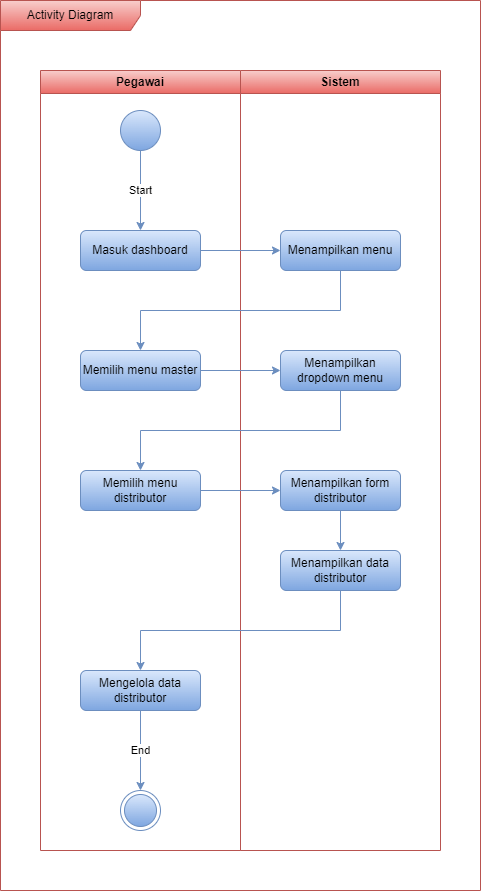

The diagram above was exported from draw.io. Its source (the exported page's mxGraphModel, read from the mxfile embedded in the PNG):
<mxGraphModel dx="1221" dy="731" grid="1" gridSize="10" guides="1" tooltips="1" connect="1" arrows="1" fold="1" page="1" pageScale="1" pageWidth="850" pageHeight="1100" math="0" shadow="0">
  <root>
    <mxCell id="0" />
    <mxCell id="1" parent="0" />
    <mxCell id="E8Qz7fy7viMEfmlNS_0k-1" value="Pegawai" style="swimlane;whiteSpace=wrap;html=1;fillColor=#f8cecc;gradientColor=#ea6b66;strokeColor=#b85450;" vertex="1" parent="1">
      <mxGeometry x="80" y="80" width="200" height="780" as="geometry" />
    </mxCell>
    <mxCell id="E8Qz7fy7viMEfmlNS_0k-2" value="" style="ellipse;whiteSpace=wrap;html=1;aspect=fixed;fillColor=#dae8fc;gradientColor=#7ea6e0;strokeColor=#6c8ebf;" vertex="1" parent="E8Qz7fy7viMEfmlNS_0k-1">
      <mxGeometry x="80" y="40" width="40" height="40" as="geometry" />
    </mxCell>
    <mxCell id="E8Qz7fy7viMEfmlNS_0k-3" value="Masuk dashboard" style="rounded=1;whiteSpace=wrap;html=1;fillColor=#dae8fc;gradientColor=#7ea6e0;strokeColor=#6c8ebf;" vertex="1" parent="E8Qz7fy7viMEfmlNS_0k-1">
      <mxGeometry x="40" y="160" width="120" height="40" as="geometry" />
    </mxCell>
    <mxCell id="E8Qz7fy7viMEfmlNS_0k-4" value="Start" style="endArrow=classic;html=1;rounded=0;fillColor=#dae8fc;gradientColor=#7ea6e0;strokeColor=#6c8ebf;" edge="1" parent="E8Qz7fy7viMEfmlNS_0k-1" source="E8Qz7fy7viMEfmlNS_0k-2" target="E8Qz7fy7viMEfmlNS_0k-3">
      <mxGeometry width="50" height="50" relative="1" as="geometry">
        <mxPoint x="180" y="220" as="sourcePoint" />
        <mxPoint x="230" y="170" as="targetPoint" />
      </mxGeometry>
    </mxCell>
    <mxCell id="E8Qz7fy7viMEfmlNS_0k-5" value="Memilih menu distributor" style="rounded=1;whiteSpace=wrap;html=1;fillColor=#dae8fc;gradientColor=#7ea6e0;strokeColor=#6c8ebf;" vertex="1" parent="E8Qz7fy7viMEfmlNS_0k-1">
      <mxGeometry x="40" y="400" width="120" height="40" as="geometry" />
    </mxCell>
    <mxCell id="E8Qz7fy7viMEfmlNS_0k-6" value="Memilih menu master" style="rounded=1;whiteSpace=wrap;html=1;fillColor=#dae8fc;gradientColor=#7ea6e0;strokeColor=#6c8ebf;" vertex="1" parent="E8Qz7fy7viMEfmlNS_0k-1">
      <mxGeometry x="40" y="280" width="120" height="40" as="geometry" />
    </mxCell>
    <mxCell id="E8Qz7fy7viMEfmlNS_0k-7" value="Mengelola data distributor" style="rounded=1;whiteSpace=wrap;html=1;fillColor=#dae8fc;gradientColor=#7ea6e0;strokeColor=#6c8ebf;" vertex="1" parent="E8Qz7fy7viMEfmlNS_0k-1">
      <mxGeometry x="40" y="600" width="120" height="40" as="geometry" />
    </mxCell>
    <mxCell id="E8Qz7fy7viMEfmlNS_0k-8" value="" style="ellipse;html=1;shape=endState;fillColor=#dae8fc;strokeColor=#6c8ebf;gradientColor=#7ea6e0;" vertex="1" parent="E8Qz7fy7viMEfmlNS_0k-1">
      <mxGeometry x="80" y="720" width="40" height="40" as="geometry" />
    </mxCell>
    <mxCell id="E8Qz7fy7viMEfmlNS_0k-9" value="End" style="endArrow=classic;html=1;rounded=0;fillColor=#dae8fc;gradientColor=#7ea6e0;strokeColor=#6c8ebf;" edge="1" parent="E8Qz7fy7viMEfmlNS_0k-1" source="E8Qz7fy7viMEfmlNS_0k-7" target="E8Qz7fy7viMEfmlNS_0k-8">
      <mxGeometry width="50" height="50" relative="1" as="geometry">
        <mxPoint x="300" y="640" as="sourcePoint" />
        <mxPoint x="160" y="480" as="targetPoint" />
      </mxGeometry>
    </mxCell>
    <mxCell id="E8Qz7fy7viMEfmlNS_0k-10" value="Sistem" style="swimlane;whiteSpace=wrap;html=1;fillColor=#f8cecc;gradientColor=#ea6b66;strokeColor=#b85450;" vertex="1" parent="1">
      <mxGeometry x="280" y="80" width="200" height="780" as="geometry" />
    </mxCell>
    <mxCell id="E8Qz7fy7viMEfmlNS_0k-11" value="Menampilkan menu" style="rounded=1;whiteSpace=wrap;html=1;fillColor=#dae8fc;gradientColor=#7ea6e0;strokeColor=#6c8ebf;" vertex="1" parent="E8Qz7fy7viMEfmlNS_0k-10">
      <mxGeometry x="40" y="160" width="120" height="40" as="geometry" />
    </mxCell>
    <mxCell id="E8Qz7fy7viMEfmlNS_0k-12" value="Menampilkan form distributor" style="rounded=1;whiteSpace=wrap;html=1;fillColor=#dae8fc;gradientColor=#7ea6e0;strokeColor=#6c8ebf;" vertex="1" parent="E8Qz7fy7viMEfmlNS_0k-10">
      <mxGeometry x="40" y="400" width="120" height="40" as="geometry" />
    </mxCell>
    <mxCell id="E8Qz7fy7viMEfmlNS_0k-13" value="Menampilkan dropdown menu" style="rounded=1;whiteSpace=wrap;html=1;fillColor=#dae8fc;gradientColor=#7ea6e0;strokeColor=#6c8ebf;" vertex="1" parent="E8Qz7fy7viMEfmlNS_0k-10">
      <mxGeometry x="40" y="280" width="120" height="40" as="geometry" />
    </mxCell>
    <mxCell id="E8Qz7fy7viMEfmlNS_0k-14" value="Menampilkan data distributor" style="rounded=1;whiteSpace=wrap;html=1;fillColor=#dae8fc;gradientColor=#7ea6e0;strokeColor=#6c8ebf;" vertex="1" parent="E8Qz7fy7viMEfmlNS_0k-10">
      <mxGeometry x="40" y="480" width="120" height="40" as="geometry" />
    </mxCell>
    <mxCell id="E8Qz7fy7viMEfmlNS_0k-15" value="" style="endArrow=classic;html=1;rounded=0;fillColor=#dae8fc;gradientColor=#7ea6e0;strokeColor=#6c8ebf;" edge="1" parent="E8Qz7fy7viMEfmlNS_0k-10" source="E8Qz7fy7viMEfmlNS_0k-12" target="E8Qz7fy7viMEfmlNS_0k-14">
      <mxGeometry width="50" height="50" relative="1" as="geometry">
        <mxPoint x="90" y="430" as="sourcePoint" />
        <mxPoint x="140" y="380" as="targetPoint" />
      </mxGeometry>
    </mxCell>
    <mxCell id="E8Qz7fy7viMEfmlNS_0k-16" value="" style="endArrow=classic;html=1;rounded=0;fillColor=#dae8fc;gradientColor=#7ea6e0;strokeColor=#6c8ebf;" edge="1" parent="1" source="E8Qz7fy7viMEfmlNS_0k-3" target="E8Qz7fy7viMEfmlNS_0k-11">
      <mxGeometry width="50" height="50" relative="1" as="geometry">
        <mxPoint x="190" y="370" as="sourcePoint" />
        <mxPoint x="240" y="320" as="targetPoint" />
      </mxGeometry>
    </mxCell>
    <mxCell id="E8Qz7fy7viMEfmlNS_0k-17" value="" style="endArrow=classic;html=1;rounded=0;edgeStyle=orthogonalEdgeStyle;fillColor=#dae8fc;gradientColor=#7ea6e0;strokeColor=#6c8ebf;" edge="1" parent="1" source="E8Qz7fy7viMEfmlNS_0k-5" target="E8Qz7fy7viMEfmlNS_0k-12">
      <mxGeometry width="50" height="50" relative="1" as="geometry">
        <mxPoint x="260" y="450" as="sourcePoint" />
        <mxPoint x="340" y="490" as="targetPoint" />
        <Array as="points" />
      </mxGeometry>
    </mxCell>
    <mxCell id="E8Qz7fy7viMEfmlNS_0k-18" value="" style="endArrow=classic;html=1;rounded=0;edgeStyle=orthogonalEdgeStyle;fillColor=#dae8fc;gradientColor=#7ea6e0;strokeColor=#6c8ebf;" edge="1" parent="1" source="E8Qz7fy7viMEfmlNS_0k-11" target="E8Qz7fy7viMEfmlNS_0k-6">
      <mxGeometry width="50" height="50" relative="1" as="geometry">
        <mxPoint x="260" y="530" as="sourcePoint" />
        <mxPoint x="310" y="480" as="targetPoint" />
        <Array as="points">
          <mxPoint x="380" y="320" />
          <mxPoint x="180" y="320" />
        </Array>
      </mxGeometry>
    </mxCell>
    <mxCell id="E8Qz7fy7viMEfmlNS_0k-19" value="" style="endArrow=classic;html=1;rounded=0;fillColor=#dae8fc;gradientColor=#7ea6e0;strokeColor=#6c8ebf;" edge="1" parent="1" source="E8Qz7fy7viMEfmlNS_0k-6" target="E8Qz7fy7viMEfmlNS_0k-13">
      <mxGeometry width="50" height="50" relative="1" as="geometry">
        <mxPoint x="270" y="510" as="sourcePoint" />
        <mxPoint x="320" y="460" as="targetPoint" />
      </mxGeometry>
    </mxCell>
    <mxCell id="E8Qz7fy7viMEfmlNS_0k-20" value="" style="endArrow=classic;html=1;rounded=0;edgeStyle=orthogonalEdgeStyle;fillColor=#dae8fc;gradientColor=#7ea6e0;strokeColor=#6c8ebf;" edge="1" parent="1" source="E8Qz7fy7viMEfmlNS_0k-13" target="E8Qz7fy7viMEfmlNS_0k-5">
      <mxGeometry width="50" height="50" relative="1" as="geometry">
        <mxPoint x="140" y="430" as="sourcePoint" />
        <mxPoint x="190" y="380" as="targetPoint" />
        <Array as="points">
          <mxPoint x="380" y="440" />
          <mxPoint x="180" y="440" />
        </Array>
      </mxGeometry>
    </mxCell>
    <mxCell id="E8Qz7fy7viMEfmlNS_0k-21" value="" style="endArrow=classic;html=1;rounded=0;edgeStyle=orthogonalEdgeStyle;fillColor=#dae8fc;gradientColor=#7ea6e0;strokeColor=#6c8ebf;" edge="1" parent="1" source="E8Qz7fy7viMEfmlNS_0k-14" target="E8Qz7fy7viMEfmlNS_0k-7">
      <mxGeometry width="50" height="50" relative="1" as="geometry">
        <mxPoint x="370" y="600" as="sourcePoint" />
        <mxPoint x="420" y="550" as="targetPoint" />
        <Array as="points">
          <mxPoint x="380" y="640" />
          <mxPoint x="180" y="640" />
        </Array>
      </mxGeometry>
    </mxCell>
    <mxCell id="P87pobT3BSo44KiIYAv7-1" value="Activity Diagram" style="shape=umlFrame;whiteSpace=wrap;html=1;pointerEvents=0;width=140;height=30;fillColor=#f8cecc;strokeColor=#b85450;gradientColor=#ea6b66;" vertex="1" parent="1">
      <mxGeometry x="40" y="10" width="480" height="890" as="geometry" />
    </mxCell>
  </root>
</mxGraphModel>